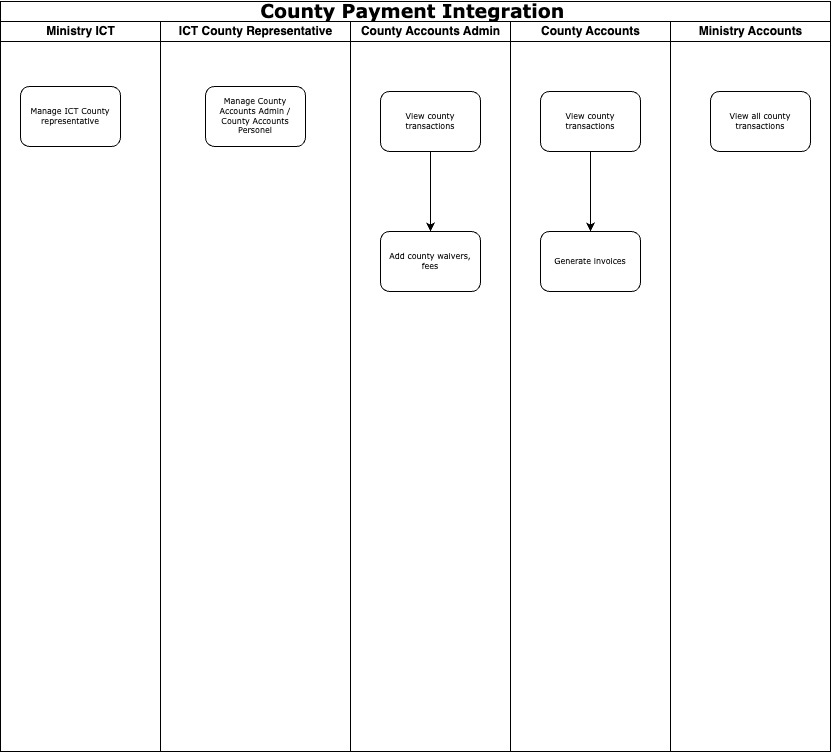

The diagram above was exported from draw.io. Its source (the exported page's mxGraphModel, read from the mxfile embedded in the PNG):
<mxGraphModel dx="1434" dy="796" grid="1" gridSize="10" guides="1" tooltips="1" connect="1" arrows="1" fold="1" page="1" pageScale="1" pageWidth="1100" pageHeight="850" background="none" math="0" shadow="0">
  <root>
    <mxCell id="0" />
    <mxCell id="1" parent="0" />
    <mxCell id="77e6c97f196da883-1" value="&lt;font style=&quot;font-size: 19px;&quot;&gt;County Payment Integration&amp;nbsp;&lt;/font&gt;" style="swimlane;html=1;childLayout=stackLayout;startSize=20;rounded=0;shadow=0;labelBackgroundColor=none;strokeWidth=1;fontFamily=Verdana;fontSize=8;align=center;" parent="1" vertex="1">
      <mxGeometry x="70" y="40" width="830" height="750" as="geometry" />
    </mxCell>
    <mxCell id="77e6c97f196da883-2" value="Ministry ICT" style="swimlane;html=1;startSize=20;" parent="77e6c97f196da883-1" vertex="1">
      <mxGeometry y="20" width="160" height="730" as="geometry" />
    </mxCell>
    <mxCell id="77e6c97f196da883-8" value="Manage ICT County representative" style="rounded=1;whiteSpace=wrap;html=1;shadow=0;labelBackgroundColor=none;strokeWidth=1;fontFamily=Verdana;fontSize=8;align=center;" parent="77e6c97f196da883-2" vertex="1">
      <mxGeometry x="20" y="65" width="100" height="60" as="geometry" />
    </mxCell>
    <mxCell id="77e6c97f196da883-3" value="ICT County Representative" style="swimlane;html=1;startSize=20;" parent="77e6c97f196da883-1" vertex="1">
      <mxGeometry x="160" y="20" width="190" height="730" as="geometry" />
    </mxCell>
    <mxCell id="77e6c97f196da883-11" value="Manage County Accounts Admin / County Accounts Personel" style="rounded=1;whiteSpace=wrap;html=1;shadow=0;labelBackgroundColor=none;strokeWidth=1;fontFamily=Verdana;fontSize=8;align=center;" parent="77e6c97f196da883-3" vertex="1">
      <mxGeometry x="45" y="65" width="100" height="60" as="geometry" />
    </mxCell>
    <mxCell id="77e6c97f196da883-4" value="County Accounts Admin" style="swimlane;html=1;startSize=20;" parent="77e6c97f196da883-1" vertex="1">
      <mxGeometry x="350" y="20" width="160" height="730" as="geometry" />
    </mxCell>
    <mxCell id="hVBZhYYxmLpvxtKXK0JF-6" value="" style="edgeStyle=orthogonalEdgeStyle;rounded=0;orthogonalLoop=1;jettySize=auto;html=1;" edge="1" parent="77e6c97f196da883-4" source="77e6c97f196da883-12" target="hVBZhYYxmLpvxtKXK0JF-5">
      <mxGeometry relative="1" as="geometry" />
    </mxCell>
    <mxCell id="77e6c97f196da883-12" value="View county transactions" style="rounded=1;whiteSpace=wrap;html=1;shadow=0;labelBackgroundColor=none;strokeWidth=1;fontFamily=Verdana;fontSize=8;align=center;" parent="77e6c97f196da883-4" vertex="1">
      <mxGeometry x="30" y="70" width="100" height="60" as="geometry" />
    </mxCell>
    <mxCell id="hVBZhYYxmLpvxtKXK0JF-5" value="Add county waivers,&lt;br&gt;fees" style="rounded=1;whiteSpace=wrap;html=1;shadow=0;labelBackgroundColor=none;strokeWidth=1;fontFamily=Verdana;fontSize=8;align=center;" vertex="1" parent="77e6c97f196da883-4">
      <mxGeometry x="30" y="210" width="100" height="60" as="geometry" />
    </mxCell>
    <mxCell id="77e6c97f196da883-5" value="County Accounts" style="swimlane;html=1;startSize=20;" parent="77e6c97f196da883-1" vertex="1">
      <mxGeometry x="510" y="20" width="160" height="730" as="geometry" />
    </mxCell>
    <mxCell id="hVBZhYYxmLpvxtKXK0JF-8" value="" style="edgeStyle=orthogonalEdgeStyle;rounded=0;orthogonalLoop=1;jettySize=auto;html=1;" edge="1" parent="77e6c97f196da883-5" source="77e6c97f196da883-15" target="hVBZhYYxmLpvxtKXK0JF-7">
      <mxGeometry relative="1" as="geometry" />
    </mxCell>
    <mxCell id="77e6c97f196da883-15" value="View county transactions" style="rounded=1;whiteSpace=wrap;html=1;shadow=0;labelBackgroundColor=none;strokeWidth=1;fontFamily=Verdana;fontSize=8;align=center;" parent="77e6c97f196da883-5" vertex="1">
      <mxGeometry x="30" y="70" width="100" height="60" as="geometry" />
    </mxCell>
    <mxCell id="hVBZhYYxmLpvxtKXK0JF-7" value="Generate invoices" style="rounded=1;whiteSpace=wrap;html=1;shadow=0;labelBackgroundColor=none;strokeWidth=1;fontFamily=Verdana;fontSize=8;align=center;" vertex="1" parent="77e6c97f196da883-5">
      <mxGeometry x="30" y="210" width="100" height="60" as="geometry" />
    </mxCell>
    <mxCell id="77e6c97f196da883-6" value="Ministry Accounts" style="swimlane;html=1;startSize=20;" parent="77e6c97f196da883-1" vertex="1">
      <mxGeometry x="670" y="20" width="160" height="730" as="geometry" />
    </mxCell>
    <mxCell id="hVBZhYYxmLpvxtKXK0JF-9" value="View all county transactions" style="rounded=1;whiteSpace=wrap;html=1;shadow=0;labelBackgroundColor=none;strokeWidth=1;fontFamily=Verdana;fontSize=8;align=center;" vertex="1" parent="77e6c97f196da883-6">
      <mxGeometry x="40" y="70" width="100" height="60" as="geometry" />
    </mxCell>
  </root>
</mxGraphModel>